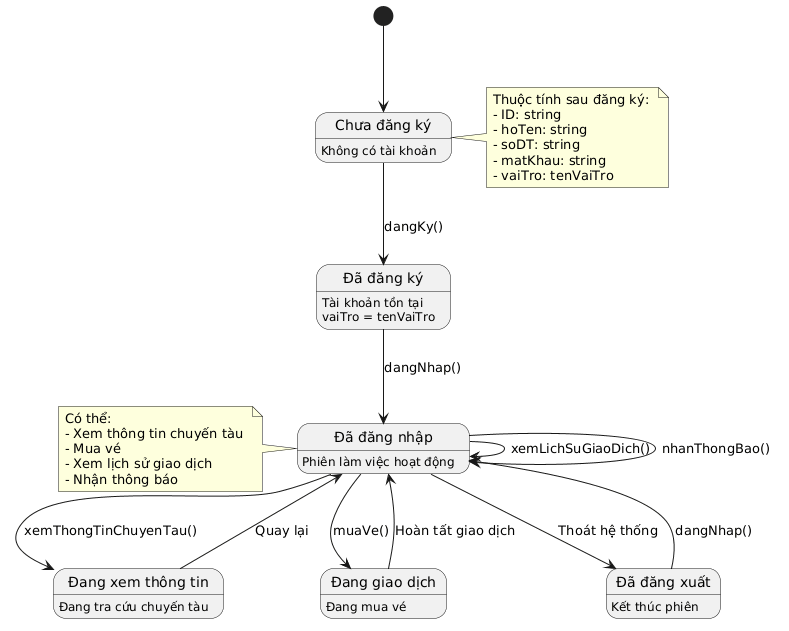

The diagram above was rendered by PlantUML. Its source (embedded in the PNG):
@startuml
state "Chưa đăng ký" as unregistered : Không có tài khoản 
state "Đã đăng ký" as registered : Tài khoản tồn tại\nvaiTro = tenVaiTro 
state "Đã đăng nhập" as logged_in : Phiên làm việc hoạt động 
state "Đang xem thông tin" as viewing_info : Đang tra cứu chuyến tàu 
state "Đang giao dịch" as in_transaction : Đang mua vé 
state "Đã đăng xuất" as logged_out : Kết thúc phiên 
[*] --> unregistered 
unregistered --> registered : dangKy() 
registered --> logged_in : dangNhap() 
logged_in --> logged_out : Thoát hệ thống 
logged_out --> logged_in : dangNhap() 
logged_in --> viewing_info : xemThongTinChuyenTau() 
viewing_info --> logged_in : Quay lại 
logged_in --> in_transaction : muaVe() 
in_transaction --> logged_in : Hoàn tất giao dịch 
logged_in --> logged_in : xemLichSuGiaoDich() 
logged_in --> logged_in : nhanThongBao() 
note right of unregistered 
  Thuộc tính sau đăng ký: 
  - ID: string 
  - hoTen: string 
  - soDT: string 
  - matKhau: string 
  - vaiTro: tenVaiTro 
end note 
note left of logged_in 
  Có thể: 
  - Xem thông tin chuyến tàu 
  - Mua vé 
  - Xem lịch sử giao dịch 
  - Nhận thông báo 
end note
@enduml